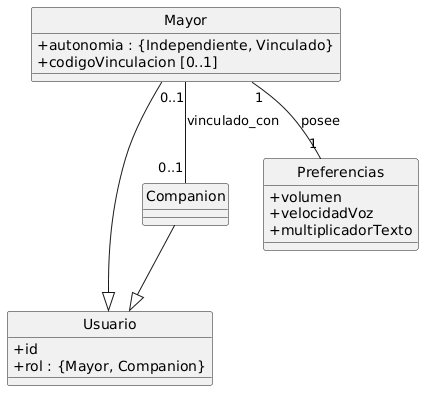

The diagram above was rendered by PlantUML. Its source (embedded in the PNG):
@startuml
hide circle
skinparam classAttributeIconSize 0

class Usuario {
    + id
    + rol : {Mayor, Companion}
}

class Mayor {
    + autonomia : {Independiente, Vinculado}
    + codigoVinculacion [0..1]
}

class Companion {
}

class Preferencias {
    + volumen
    + velocidadVoz
    + multiplicadorTexto
}

Mayor --|> Usuario
Companion --|> Usuario

Mayor "1" -- "1" Preferencias : posee
Mayor "0..1" -- "0..1" Companion : vinculado_con
@enduml